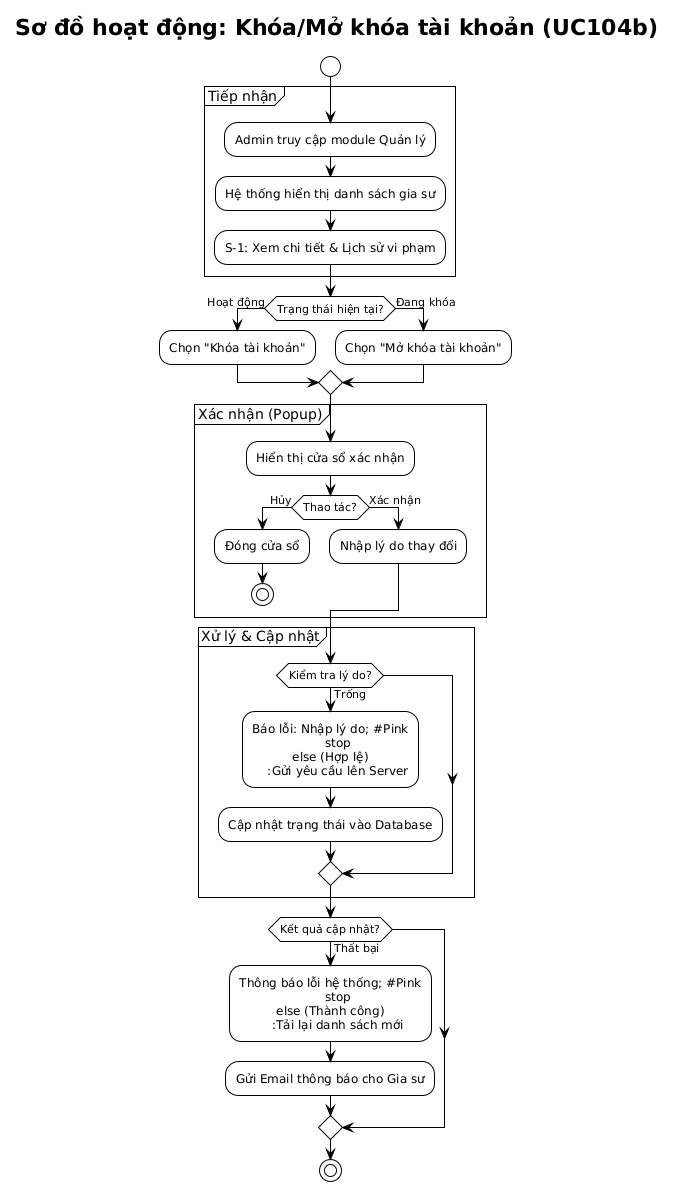

The diagram above was rendered by PlantUML. Its source (embedded in the PNG):
@startuml
!theme plain
skinparam shadowing false
skinparam DefaultTextAlignment center
' Tăng khoảng cách giữa các khối để sơ đồ dài ra và thoáng hơn
skinparam nodesep 50
skinparam ranksep 40

title Sơ đồ hoạt động: Khóa/Mở khóa tài khoản (UC104b)

start

partition "Tiếp nhận" {
    :Admin truy cập module Quản lý;
    :Hệ thống hiển thị danh sách gia sư;
    :S-1: Xem chi tiết & Lịch sử vi phạm;
}

if (Trạng thái hiện tại?) then (Hoạt động)
    :Chọn "Khóa tài khoản";
else (Đang khóa)
    :Chọn "Mở khóa tài khoản";
endif

partition "Xác nhận (Popup)" {
    :Hiển thị cửa sổ xác nhận;
    if (Thao tác?) then (Hủy)
        :Đóng cửa sổ;
        stop
    else (Xác nhận)
        :Nhập lý do thay đổi;
    endif
}

partition "Xử lý & Cập nhật" {
    if (Kiểm tra lý do?) then (Trống)
        :Báo lỗi: Nhập lý do; #Pink
        stop
    else (Hợp lệ)
        :Gửi yêu cầu lên Server;
        :Cập nhật trạng thái vào Database;
    endif
}

if (Kết quả cập nhật?) then (Thất bại)
    :Thông báo lỗi hệ thống; #Pink
    stop
else (Thành công)
    :Tải lại danh sách mới;
    :Gửi Email thông báo cho Gia sư;
endif

stop
@enduml